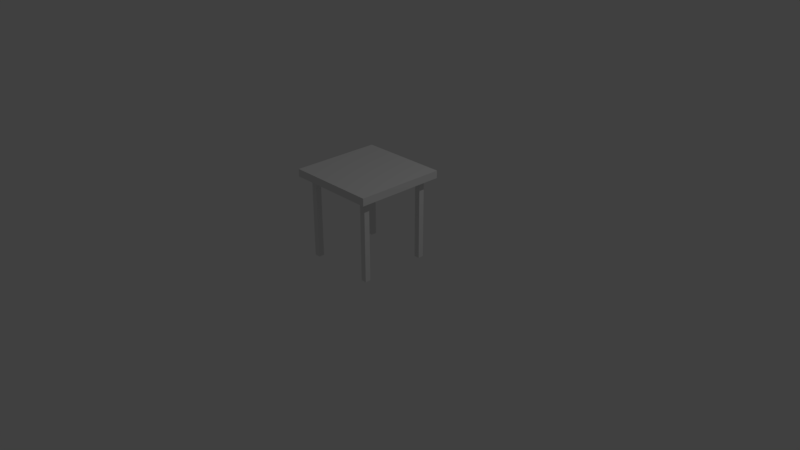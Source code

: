 # Source: Night_Stand.blend  (saved by Blender 2.78.0; exported with 4.5.12 LTS)
import bpy
from mathutils import Matrix  # noqa: F401  (used for matrix-valued properties, if any)

bpy.ops.wm.read_factory_settings(use_empty=True)
scene = bpy.context.scene
scene.name = 'Scene'

# ---- collections
col_collection_1 = bpy.data.collections.new('Collection 1'); scene.collection.children.link(col_collection_1)

# ---- materials (node trees are filled in below, after node groups)
mat_material = bpy.data.materials.new('Material')
mat_material.alpha_threshold = 0.0
mat_material.use_transparent_shadow = False
mat_material.roughness = 0.5
mat_material.line_color = (0.0, 0.0, 0.0, 1.0)

# ---- material node trees

# ---- world
world_world = bpy.data.worlds.new('World'); scene.world = world_world
world_world.color = (0.05088, 0.05088, 0.05088)
world_world.use_sun_shadow = False
world_world.sun_shadow_jitter_overblur = 0.0
world_world.cycles.sampling_method = 'MANUAL'

# ---- cameras
cam_camera = bpy.data.cameras.new('Camera')
cam_camera.clip_end = 100.0
cam_camera.lens = 35.0
cam_camera.sensor_width = 32.0
cam_camera.sensor_height = 18.0
cam_camera.ortho_scale = 7.314
cam_camera.dof.focus_distance = 0.0
cam_camera.dof.aperture_fstop = 128.0

# ---- lights
light_lamp = bpy.data.lights.new('Lamp', 'POINT')
light_lamp.transmission_factor = 0.0
light_lamp.cutoff_distance = 30.0
light_lamp.energy = 100.0
light_lamp.shadow_buffer_clip_start = 1.001
light_lamp.shadow_soft_size = 0.1
light_lamp.shadow_maximum_resolution = 0.006
light_lamp.use_absolute_resolution = True

# ---- meshes
me_cube = bpy.data.meshes.new('Cube')
me_cube.from_pydata([(0.8125, 0.8125, -1.0), (0.8125, -0.8125, -1.0), (-0.8125, -0.8125, -1.0), (-0.8125, 0.8125, -1.0), (1.0, 1.0, 1.0), (1.0, -1.0, 1.0), (-1.0, -1.0, 1.0), (-1.0, 1.0, 1.0), (1.0, -5.96e-08, -1.0), (1.788e-07, 1.0, -1.0), (1.0, 1.0, 0.0), (0.0, -1.0, -1.0), (1.0, -1.0, 0.0), (-1.0, 2.98e-07, -1.0), (-1.0, -1.0, 0.0), (-1.0, 1.0, 0.0), (1.0, -5.364e-07, 1.0), (2.384e-07, 1.0, 1.0), (-5.364e-07, -1.0, 1.0), (-1.0, 1.788e-07, 1.0), (2.384e-07, 1.0, 0.0), (-1.0, 2.384e-07, 0.0), (-2.98e-07, -1.0, 0.0), (1.0, -2.98e-07, 0.0), (-1.49e-07, -1.788e-07, 1.0), (5.96e-08, 1.192e-07, -1.0), (0.8125, -0.6875, -1.0), (-0.6875, 0.8125, -1.0), (-0.6875, -0.8125, -1.0), (-0.8125, 0.6875, -1.0), (0.8125, 0.6875, -1.0), (0.6875, 0.8125, -1.0), (0.6875, -0.8125, -1.0), (-0.8125, -0.6875, -1.0), (-0.5, 2.086e-07, -1.0), (0.5, 2.98e-08, -1.0), (1.192e-07, 0.5, -1.0), (2.98e-08, -0.5, -1.0), (0.6875, -0.6875, -1.0), (0.6875, 0.6875, -1.0), (-0.6875, 0.6875, -1.0), (-0.6875, -0.6875, -1.0), (1.0, -0.5, -1.0), (1.0, -1.0, -1.0), (-0.5, 1.0, -1.0), (-1.0, 1.0, -1.0), (-0.5, -1.0, -1.0), (-1.0, -1.0, -1.0), (-1.0, 0.5, -1.0), (1.0, 1.0, -1.0), (1.0, 0.5, -1.0), (0.5, 1.0, -1.0), (0.5, -1.0, -1.0), (-1.0, -0.5, -1.0), (0.5, -0.5, -1.0), (0.5, 0.5, -1.0), (-0.5, 0.5, -1.0), (-0.5, -0.5, -1.0), (0.8125, -0.6875, -22.85), (0.8125, -0.8125, -22.85), (-0.6875, 0.8125, -22.85), (-0.8125, 0.8125, -22.85), (-0.6875, -0.8125, -22.85), (-0.8125, -0.8125, -22.85), (-0.8125, 0.6875, -22.85), (0.8125, 0.8125, -22.85), (0.8125, 0.6875, -22.85), (0.6875, 0.8125, -22.85), (0.6875, -0.8125, -22.85), (-0.8125, -0.6875, -22.85), (0.6875, -0.6875, -22.85), (0.6875, 0.6875, -22.85), (-0.6875, 0.6875, -22.85), (-0.6875, -0.6875, -22.85)], [], [(33, 41, 73, 69), (24, 19, 6, 18), (23, 16, 5, 12), (22, 18, 6, 14), (21, 19, 7, 15), (20, 9, 44, 45, 15), (17, 20, 15, 7), (4, 10, 20, 17), (10, 49, 51, 9, 20), (13, 21, 15, 45, 48), (47, 14, 21, 13, 53), (14, 6, 19, 21), (11, 22, 14, 47, 46), (43, 12, 22, 11, 52), (12, 5, 18, 22), (8, 23, 12, 43, 42), (49, 10, 23, 8, 50), (10, 4, 16, 23), (16, 24, 18, 5), (4, 17, 24, 16), (17, 7, 19, 24), (56, 34, 13, 48), (55, 35, 25, 36), (54, 52, 11, 37), (35, 54, 37, 25), (8, 42, 54, 35), (1, 32, 68, 59), (51, 55, 36, 9), (27, 40, 72, 60), (50, 8, 35, 55), (31, 0, 65, 67), (9, 36, 56, 44), (36, 25, 34, 56), (34, 57, 53, 13), (25, 37, 57, 34), (37, 11, 46, 57), (1, 26, 42, 43), (27, 3, 45, 44), (2, 28, 46, 47), (3, 29, 48, 45), (30, 0, 49, 50), (0, 31, 51, 49), (32, 1, 43, 52), (33, 2, 47, 53), (26, 38, 54, 42), (38, 32, 52, 54), (39, 30, 50, 55), (31, 39, 55, 51), (29, 40, 56, 48), (40, 27, 44, 56), (41, 33, 53, 57), (28, 41, 57, 46), (73, 62, 63, 69), (58, 59, 68, 70), (65, 66, 71, 67), (60, 72, 64, 61), (2, 33, 69, 63), (26, 1, 59, 58), (41, 28, 62, 73), (38, 26, 58, 70), (3, 27, 60, 61), (32, 38, 70, 68), (28, 2, 63, 62), (30, 39, 71, 66), (29, 3, 61, 64), (39, 31, 67, 71), (0, 30, 66, 65), (40, 29, 64, 72)])
_uv = me_cube.uv_layers.new(name='UVMap')
_uv.uv.foreach_set('vector', [0.4108, 0.7532, 0.3993, 0.7532, 0.3993, 0.02129, 0.4108, 0.02129, 0.4853, 0.8872, 0.4518, 0.8872, 0.4518, 0.7957, 0.4853, 0.7957, 0.9189, 0.7894, 0.9189, 0.6979, 0.9524, 0.6979, 0.9524, 0.7894, 0.9189, 0.5639, 0.9189, 0.4724, 0.9524, 0.4724, 0.9524, 0.5639, 0.9189, 0.3383, 0.8854, 0.3383, 0.8854, 0.2468, 0.9189, 0.2468, 0.7069, 0.8292, 0.6154, 0.8292, 0.6154, 0.8125, 0.6154, 0.7957, 0.7069, 0.7957, 0.7983, 0.8292, 0.7069, 0.8292, 0.7069, 0.7957, 0.7983, 0.7957, 0.7983, 0.8627, 0.7069, 0.8627, 0.7069, 0.8292, 0.7983, 0.8292, 0.7069, 0.8627, 0.6154, 0.8627, 0.6154, 0.846, 0.6154, 0.8292, 0.7069, 0.8292, 0.9524, 0.3383, 0.9189, 0.3383, 0.9189, 0.2468, 0.9524, 0.2468, 0.9524, 0.2926, 0.9524, 0.4298, 0.9189, 0.4298, 0.9189, 0.3383, 0.9524, 0.3383, 0.9524, 0.3841, 0.9189, 0.4298, 0.8854, 0.4298, 0.8854, 0.3383, 0.9189, 0.3383, 0.9189, 0.6553, 0.9189, 0.5639, 0.9524, 0.5639, 0.9524, 0.6553, 0.9357, 0.6553, 0.8854, 0.6553, 0.8854, 0.5639, 0.9189, 0.5639, 0.9189, 0.6553, 0.9022, 0.6553, 0.8854, 0.5639, 0.8854, 0.4724, 0.9189, 0.4724, 0.9189, 0.5639, 0.9189, 0.8809, 0.9189, 0.7894, 0.9524, 0.7894, 0.9524, 0.8809, 0.9357, 0.8809, 0.8854, 0.8809, 0.8854, 0.7894, 0.9189, 0.7894, 0.9189, 0.8809, 0.9022, 0.8809, 0.8854, 0.7894, 0.8854, 0.6979, 0.9189, 0.6979, 0.9189, 0.7894, 0.5188, 0.8872, 0.4853, 0.8872, 0.4853, 0.7957, 0.5188, 0.7957, 0.5188, 0.9787, 0.4853, 0.9787, 0.4853, 0.8872, 0.5188, 0.8872, 0.4853, 0.9787, 0.4518, 0.9787, 0.4518, 0.8872, 0.4853, 0.8872, 0.9022, 0.06703, 0.9022, 0.1128, 0.8854, 0.1128, 0.8854, 0.06703, 0.9357, 0.06703, 0.9357, 0.1128, 0.9189, 0.1128, 0.9189, 0.06703, 0.9357, 0.1585, 0.9357, 0.2043, 0.9189, 0.2043, 0.9189, 0.1585, 0.9357, 0.1128, 0.9357, 0.1585, 0.9189, 0.1585, 0.9189, 0.1128, 0.9524, 0.1128, 0.9524, 0.1585, 0.9357, 0.1585, 0.9357, 0.1128, 0.2488, 0.7532, 0.2373, 0.7532, 0.2373, 0.02129, 0.2488, 0.02129, 0.9357, 0.02129, 0.9357, 0.06703, 0.9189, 0.06703, 0.9189, 0.02129, 0.4534, 0.02129, 0.4648, 0.02129, 0.4648, 0.7532, 0.4534, 0.7532, 0.9524, 0.06703, 0.9524, 0.1128, 0.9357, 0.1128, 0.9357, 0.06703, 0.8429, 0.7532, 0.8314, 0.7532, 0.8314, 0.02129, 0.8429, 0.02129, 0.9189, 0.02129, 0.9189, 0.06703, 0.9022, 0.06703, 0.9022, 0.02129, 0.9189, 0.06703, 0.9189, 0.1128, 0.9022, 0.1128, 0.9022, 0.06703, 0.9022, 0.1128, 0.9022, 0.1585, 0.8854, 0.1585, 0.8854, 0.1128, 0.9189, 0.1128, 0.9189, 0.1585, 0.9022, 0.1585, 0.9022, 0.1128, 0.9189, 0.1585, 0.9189, 0.2043, 0.9022, 0.2043, 0.9022, 0.1585, 0.9461, 0.1871, 0.9461, 0.1757, 0.9524, 0.1585, 0.9524, 0.2043, 0.8959, 0.03844, 0.8917, 0.03844, 0.8854, 0.02129, 0.9022, 0.02129, 0.8917, 0.1871, 0.8959, 0.1871, 0.9022, 0.2043, 0.8854, 0.2043, 0.8917, 0.03844, 0.8917, 0.04988, 0.8854, 0.06703, 0.8854, 0.02129, 0.9461, 0.04988, 0.9461, 0.03844, 0.9524, 0.02129, 0.9524, 0.06703, 0.9461, 0.03844, 0.9419, 0.03844, 0.9357, 0.02129, 0.9524, 0.02129, 0.9419, 0.1871, 0.9461, 0.1871, 0.9524, 0.2043, 0.9357, 0.2043, 0.8917, 0.1757, 0.8917, 0.1871, 0.8854, 0.2043, 0.8854, 0.1585, 0.9461, 0.1757, 0.9419, 0.1757, 0.9357, 0.1585, 0.9524, 0.1585, 0.9419, 0.1757, 0.9419, 0.1871, 0.9357, 0.2043, 0.9357, 0.1585, 0.9419, 0.04988, 0.9461, 0.04988, 0.9524, 0.06703, 0.9357, 0.06703, 0.9419, 0.03844, 0.9419, 0.04988, 0.9357, 0.06703, 0.9357, 0.02129, 0.8917, 0.04988, 0.8959, 0.04988, 0.9022, 0.06703, 0.8854, 0.06703, 0.8959, 0.04988, 0.8959, 0.03844, 0.9022, 0.02129, 0.9022, 0.06703, 0.8959, 0.1757, 0.8917, 0.1757, 0.8854, 0.1585, 0.9022, 0.1585, 0.8959, 0.1871, 0.8959, 0.1757, 0.9022, 0.1585, 0.9022, 0.2043, 0.5614, 0.7999, 0.5614, 0.7957, 0.5728, 0.7957, 0.5728, 0.7999, 0.3453, 0.7999, 0.3453, 0.7957, 0.3568, 0.7957, 0.3568, 0.7999, 0.1293, 0.7957, 0.1407, 0.7957, 0.1407, 0.7999, 0.1293, 0.7999, 0.2913, 0.7999, 0.2913, 0.7957, 0.3028, 0.7957, 0.3028, 0.7999, 0.3568, 0.7532, 0.3453, 0.7532, 0.3453, 0.02129, 0.3568, 0.02129, 0.6694, 0.02129, 0.6808, 0.02129, 0.6808, 0.7532, 0.6694, 0.7532, 0.02129, 0.02129, 0.03272, 0.02129, 0.03272, 0.7532, 0.02129, 0.7532, 0.1407, 0.7532, 0.1293, 0.7532, 0.1293, 0.02129, 0.1407, 0.02129, 0.3028, 0.7532, 0.2913, 0.7532, 0.2913, 0.02129, 0.3028, 0.02129, 0.5188, 0.7532, 0.5074, 0.7532, 0.5074, 0.02129, 0.5188, 0.02129, 0.1947, 0.7532, 0.1833, 0.7532, 0.1833, 0.02129, 0.1947, 0.02129, 0.7888, 0.7532, 0.7774, 0.7532, 0.7774, 0.02129, 0.7888, 0.02129, 0.08673, 0.7532, 0.07529, 0.7532, 0.07529, 0.02129, 0.08673, 0.02129, 0.6268, 0.7532, 0.6154, 0.7532, 0.6154, 0.02129, 0.6268, 0.02129, 0.5614, 0.02129, 0.5728, 0.02129, 0.5728, 0.7532, 0.5614, 0.7532, 0.7348, 0.7532, 0.7234, 0.7532, 0.7234, 0.02129, 0.7348, 0.02129])
me_cube.materials.append(mat_material)
me_cube.use_remesh_preserve_volume = False
me_cube.use_remesh_preserve_attributes = False
me_cube.use_mirror_vertex_groups = False
me_cube.update()

# ---- objects
ob_cube = bpy.data.objects.new('Cube', me_cube)
ob_lamp = bpy.data.objects.new('Lamp', light_lamp)
ob_camera = bpy.data.objects.new('Camera', cam_camera)

# ---- transforms, parenting, visibility, modifiers, constraints
ob_cube.location = (0.0, 0.0, 1.12)
ob_cube.scale = (0.6, 0.6, 0.05)
ob_cube.lock_rotations_4d = False
ob_cube.empty_display_type = 'ARROWS'
ob_cube.lineart.crease_threshold = 0.0
ob_lamp.location = (4.076, 1.005, 5.904)
ob_lamp.rotation_euler = (0.6503, 0.05522, 1.866)
ob_lamp.lock_rotations_4d = False
ob_lamp.empty_display_type = 'ARROWS'
ob_lamp.color = (0.0, 0.0, 0.0, 0.0)
ob_lamp.lineart.crease_threshold = 0.0
ob_camera.location = (7.481, -6.508, 5.344)
ob_camera.rotation_euler = (1.109, 0.0, 0.8149)
ob_camera.lock_rotations_4d = False
ob_camera.empty_display_type = 'ARROWS'
ob_camera.color = (0.0, 0.0, 0.0, 0.0)
ob_camera.display_type = 'WIRE'
ob_camera.lineart.crease_threshold = 0.0

# ---- collection membership
col_collection_1.objects.link(ob_cube)
col_collection_1.objects.link(ob_lamp)
col_collection_1.objects.link(ob_camera)

# ---- scene / render settings (as saved in the file)
scene.camera = ob_camera
scene.frame_start = 1; scene.frame_end = 250; scene.frame_set(1)
scene.render.engine = 'BLENDER_EEVEE_NEXT'
scene.render.resolution_percentage = 50
scene.render.dither_intensity = 0.0
scene.cycles.use_denoising = False
scene.cycles.samples = 128
scene.cycles.sampling_pattern = 'TABULATED_SOBOL'
scene.cycles.light_sampling_threshold = 0.0
scene.cycles.use_adaptive_sampling = False
scene.cycles.use_light_tree = False
scene.cycles.blur_glossy = 0.0
scene.cycles.sample_clamp_indirect = 0.0
scene.view_settings.view_transform = 'Standard'
bpy.context.view_layer.update()
